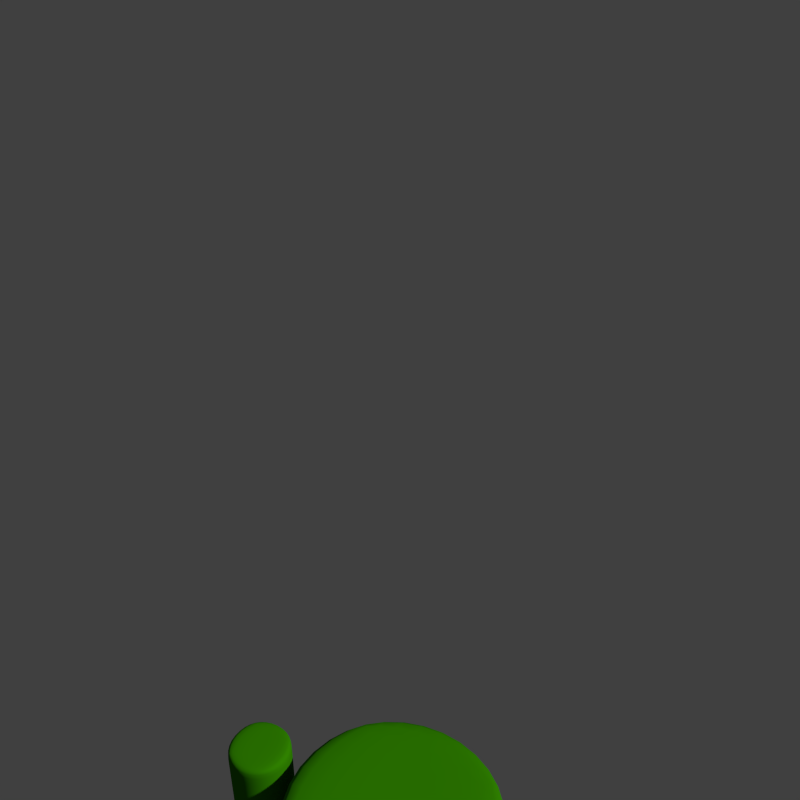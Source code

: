 # Source: Android.blend  (saved by Blender 2.79.0; exported with 4.5.12 LTS)
import bpy
from mathutils import Matrix  # noqa: F401  (used for matrix-valued properties, if any)

bpy.ops.wm.read_factory_settings(use_empty=True)
scene = bpy.context.scene
scene.name = 'Scene'

# ---- collections
col_collection_1 = bpy.data.collections.new('Collection 1'); scene.collection.children.link(col_collection_1)

# ---- materials (node trees are filled in below, after node groups)
mat_material_001 = bpy.data.materials.new('Material.001')
mat_material_001.alpha_threshold = 0.0
mat_material_001.use_transparent_shadow = False
mat_material_001.diffuse_color = (0.0299, 0.2203, 0.0, 1.0)
mat_material_001.roughness = 0.5
mat_material_001.specular_intensity = 0.15
mat_material_001.line_color = (0.0, 0.0, 0.0, 1.0)

# ---- material node trees

# ---- world
world_world = bpy.data.worlds.new('World'); scene.world = world_world
world_world.color = (0.05088, 0.05088, 0.05088)
world_world.use_sun_shadow = False
world_world.sun_shadow_jitter_overblur = 0.0
world_world.cycles.sampling_method = 'NONE'
world_world.cycles.sample_map_resolution = 256

# ---- cameras
cam_camera = bpy.data.cameras.new('Camera')
cam_camera.clip_end = 100.0
cam_camera.lens = 35.0
cam_camera.sensor_width = 32.0
cam_camera.sensor_height = 18.0
cam_camera.ortho_scale = 7.314
cam_camera.dof.focus_distance = 0.0
cam_camera.dof.aperture_fstop = 128.0

# ---- lights
light_lamp = bpy.data.lights.new('Lamp', 'POINT')
light_lamp.transmission_factor = 0.0
light_lamp.cutoff_distance = 30.0
light_lamp.energy = 100.0
light_lamp.shadow_buffer_clip_start = 1.001
light_lamp.shadow_soft_size = 0.1
light_lamp.shadow_maximum_resolution = 0.006
light_lamp.use_absolute_resolution = True
light_lamp.cycles.use_multiple_importance_sampling = False

# ---- meshes
me_cylinder = bpy.data.meshes.new('Cylinder')
me_cylinder.from_pydata([(0.7071, 0.7071, 0.0), (-8.742e-08, -1.0, 0.0), (0.0, 1.0, -1.566), (0.7071, 0.7071, -1.566), (1.0, -4.371e-08, -1.566), (0.7071, -0.7071, -1.566), (-8.742e-08, -1.0, -1.566), (-0.7071, -0.7071, -1.566), (-1.0, 1.192e-08, -1.566), (-0.7071, 0.7071, -1.566), (0.0, 1.0, 0.0), (-0.7071, 0.7071, 0.0), (1.0, -4.371e-08, 0.0), (0.7071, -0.7071, 0.0), (-0.7071, -0.7071, 0.0), (-1.0, 1.192e-08, 0.0), (0.7071, 0.7071, 1.018), (-8.742e-08, -1.0, 1.018), (0.0, 1.0, 1.018), (-0.7071, 0.7071, 1.018), (1.0, -4.371e-08, 1.018), (0.7071, -0.7071, 1.018), (-0.7071, -0.7071, 1.018), (-1.0, 1.192e-08, 1.018), (-3.166e-08, 3.168e-10, 1.018), (-0.7071, -0.7071, 0.924), (0.7071, -0.7071, 0.924), (1.0, -4.371e-08, 0.924), (-0.7071, 0.7071, 0.924), (0.0, 1.0, 0.924), (-8.742e-08, -1.0, 0.924), (0.7071, 0.7071, 0.924), (-1.0, 1.192e-08, 0.924), (-3.166e-08, 0.0, -1.566), (0.7071, 0.7071, -1.516), (-1.0, 1.192e-08, -1.516), (-0.7071, -0.7071, -1.516), (0.7071, -0.7071, -1.516), (1.0, -4.371e-08, -1.516), (-0.7071, 0.7071, -1.516), (0.0, 1.0, -1.516), (-8.742e-08, -1.0, -1.516)], [], [(39, 40, 2, 9), (38, 37, 5, 4), (36, 35, 8, 7), (35, 39, 9, 8), (34, 38, 4, 3), (37, 41, 6, 5), (41, 36, 7, 6), (40, 34, 3, 2), (31, 16, 20, 27), (28, 19, 18, 29), (26, 21, 17, 30), (27, 20, 21, 26), (25, 22, 23, 32), (32, 23, 19, 28), (30, 17, 22, 25), (29, 18, 16, 31), (10, 29, 31, 0), (1, 30, 25, 14), (15, 32, 28, 11), (23, 22, 17, 24), (0, 31, 27, 12), (11, 28, 29, 10), (21, 20, 24, 17), (19, 23, 24, 18), (13, 26, 30, 1), (16, 18, 24, 20), (14, 25, 32, 15), (12, 27, 26, 13), (10, 0, 34, 40), (1, 14, 36, 41), (13, 1, 41, 37), (6, 7, 8, 33), (9, 2, 33, 8), (5, 6, 33, 4), (11, 10, 40, 39), (14, 15, 35, 36), (3, 4, 33, 2), (12, 13, 37, 38), (15, 11, 39, 35), (0, 12, 38, 34)])
me_cylinder.polygons.foreach_set('use_smooth', [True] * 40)
_uv = me_cylinder.uv_layers.new(name='UVMap')
_uv.uv.foreach_set('vector', [0.0915, 0.7287, 0.01277, 0.7287, 0.01277, 0.7235, 0.0915, 0.7235, 0.4851, 0.7287, 0.4064, 0.7287, 0.4064, 0.7235, 0.4851, 0.7235, 0.249, 0.7287, 0.1702, 0.7287, 0.1702, 0.7235, 0.249, 0.7235, 0.1702, 0.7287, 0.0915, 0.7287, 0.0915, 0.7235, 0.1702, 0.7235, 0.5639, 0.7287, 0.4851, 0.7287, 0.4851, 0.7235, 0.5639, 0.7235, 0.4064, 0.7287, 0.3277, 0.7287, 0.3277, 0.7235, 0.4064, 0.7235, 0.3277, 0.7287, 0.249, 0.7287, 0.249, 0.7235, 0.3277, 0.7235, 0.6426, 0.7287, 0.5639, 0.7287, 0.5639, 0.7235, 0.6426, 0.7235, 0.5639, 0.9797, 0.5639, 0.9893, 0.4851, 0.9893, 0.4851, 0.9797, 0.09149, 0.9797, 0.09149, 0.9893, 0.01276, 0.9893, 0.01276, 0.9797, 0.4064, 0.9797, 0.4064, 0.9893, 0.3277, 0.9893, 0.3277, 0.9797, 0.4851, 0.9797, 0.4851, 0.9893, 0.4064, 0.9893, 0.4064, 0.9797, 0.249, 0.9797, 0.249, 0.9893, 0.1702, 0.9893, 0.1702, 0.9797, 0.1702, 0.9797, 0.1702, 0.9893, 0.09149, 0.9893, 0.09149, 0.9797, 0.3277, 0.9797, 0.3277, 0.9893, 0.249, 0.9893, 0.249, 0.9797, 0.6426, 0.9797, 0.6426, 0.9893, 0.5639, 0.9893, 0.5639, 0.9797, 0.6426, 0.8846, 0.6426, 0.9797, 0.5639, 0.9797, 0.5639, 0.8846, 0.3277, 0.8846, 0.3277, 0.9797, 0.249, 0.9797, 0.249, 0.8846, 0.1702, 0.8846, 0.1702, 0.9797, 0.09149, 0.9797, 0.0915, 0.8846, 0.1414, 0.7043, 0.06271, 0.7043, 0.007043, 0.6486, 0.1021, 0.6093, 0.5639, 0.8846, 0.5639, 0.9797, 0.4851, 0.9797, 0.4851, 0.8846, 0.0915, 0.8846, 0.09149, 0.9797, 0.01276, 0.9797, 0.01277, 0.8846, 0.007043, 0.5699, 0.06271, 0.5142, 0.1021, 0.6093, 0.007043, 0.6486, 0.1971, 0.6486, 0.1414, 0.7043, 0.1021, 0.6093, 0.1971, 0.5699, 0.4064, 0.8846, 0.4064, 0.9797, 0.3277, 0.9797, 0.3277, 0.8846, 0.1414, 0.5142, 0.1971, 0.5699, 0.1021, 0.6093, 0.06271, 0.5142, 0.249, 0.8846, 0.249, 0.9797, 0.1702, 0.9797, 0.1702, 0.8846, 0.4851, 0.8846, 0.4851, 0.9797, 0.4064, 0.9797, 0.4064, 0.8846, 0.6426, 0.8846, 0.5639, 0.8846, 0.5639, 0.7287, 0.6426, 0.7287, 0.3277, 0.8846, 0.249, 0.8846, 0.249, 0.7287, 0.3277, 0.7287, 0.4064, 0.8846, 0.3277, 0.8846, 0.3277, 0.7287, 0.4064, 0.7287, 0.3969, 0.5699, 0.3969, 0.6486, 0.3412, 0.7043, 0.3018, 0.6093, 0.2625, 0.7043, 0.2068, 0.6486, 0.3018, 0.6093, 0.3412, 0.7043, 0.3412, 0.5142, 0.3969, 0.5699, 0.3018, 0.6093, 0.2625, 0.5142, 0.0915, 0.8846, 0.01277, 0.8846, 0.01277, 0.7287, 0.0915, 0.7287, 0.249, 0.8846, 0.1702, 0.8846, 0.1702, 0.7287, 0.249, 0.7287, 0.2068, 0.5699, 0.2625, 0.5142, 0.3018, 0.6093, 0.2068, 0.6486, 0.4851, 0.8846, 0.4064, 0.8846, 0.4064, 0.7287, 0.4851, 0.7287, 0.1702, 0.8846, 0.0915, 0.8846, 0.0915, 0.7287, 0.1702, 0.7287, 0.5639, 0.8846, 0.4851, 0.8846, 0.4851, 0.7287, 0.5639, 0.7287])
me_cylinder.materials.append(mat_material_001)
me_cylinder.use_remesh_preserve_volume = False
me_cylinder.use_remesh_preserve_attributes = False
me_cylinder.use_mirror_vertex_groups = False
me_cylinder.update()
me_cylinder_003 = bpy.data.meshes.new('Cylinder.003')
me_cylinder_003.from_pydata([(0.2121, 0.2121, -0.1921), (-5.451e-08, -0.3, -0.1921), (-2.828e-08, 0.3, -1.032), (0.2121, 0.2121, -1.032), (0.3, -1.411e-08, -1.032), (0.2121, -0.2121, -1.032), (-5.451e-08, -0.3, -1.032), (-0.2121, -0.2121, -1.032), (-0.3, 2.584e-09, -1.032), (-0.2121, 0.2121, -1.032), (-2.828e-08, 0.3, -0.1921), (-0.2121, 0.2121, -0.1921), (0.3, -1.411e-08, -0.1921), (0.2121, -0.2121, -0.1921), (-0.2121, -0.2121, -0.1921), (-0.3, 2.584e-09, -0.1921), (0.2121, 0.2121, 0.5186), (-5.451e-08, -0.3, 0.5186), (-2.828e-08, 0.3, 0.5186), (-0.2121, 0.2121, 0.5186), (0.3, -1.411e-08, 0.5186), (0.2121, -0.2121, 0.5186), (-0.2121, -0.2121, 0.5186), (-0.3, 2.584e-09, 0.5186), (-3.778e-08, -8.984e-10, 0.5186), (-0.2121, -0.2121, 0.4623), (0.2121, -0.2121, 0.4623), (0.3, -1.411e-08, 0.4623), (-0.2121, 0.2121, 0.4623), (-2.828e-08, 0.3, 0.4623), (-5.451e-08, -0.3, 0.4623), (0.2121, 0.2121, 0.4623), (-0.3, 2.584e-09, 0.4623), (-3.778e-08, -9.934e-10, -1.032), (0.2121, 0.2121, -1.002), (-0.3, 2.584e-09, -1.002), (-0.2121, -0.2121, -1.002), (0.2121, -0.2121, -1.002), (0.3, -1.411e-08, -1.002), (-0.2121, 0.2121, -1.002), (-2.828e-08, 0.3, -1.002), (-5.451e-08, -0.3, -1.002)], [], [(39, 40, 2, 9), (38, 37, 5, 4), (36, 35, 8, 7), (35, 39, 9, 8), (34, 38, 4, 3), (37, 41, 6, 5), (41, 36, 7, 6), (40, 34, 3, 2), (31, 16, 20, 27), (28, 19, 18, 29), (26, 21, 17, 30), (27, 20, 21, 26), (25, 22, 23, 32), (32, 23, 19, 28), (30, 17, 22, 25), (29, 18, 16, 31), (10, 29, 31, 0), (1, 30, 25, 14), (15, 32, 28, 11), (23, 22, 17, 24), (0, 31, 27, 12), (11, 28, 29, 10), (21, 20, 24, 17), (19, 23, 24, 18), (13, 26, 30, 1), (16, 18, 24, 20), (14, 25, 32, 15), (12, 27, 26, 13), (10, 0, 34, 40), (1, 14, 36, 41), (13, 1, 41, 37), (6, 7, 8, 33), (9, 2, 33, 8), (5, 6, 33, 4), (11, 10, 40, 39), (14, 15, 35, 36), (3, 4, 33, 2), (12, 13, 37, 38), (15, 11, 39, 35), (0, 12, 38, 34)])
me_cylinder_003.polygons.foreach_set('use_smooth', [True] * 40)
_uv = me_cylinder_003.uv_layers.new(name='UVMap')
_uv.uv.foreach_set('vector', [0.7403, 0.01541, 0.6915, 0.01541, 0.6915, 0.009031, 0.7403, 0.009032, 0.9846, 0.01541, 0.9358, 0.01541, 0.9358, 0.009031, 0.9846, 0.009031, 0.838, 0.01541, 0.7892, 0.01541, 0.7892, 0.009032, 0.838, 0.009032, 0.7892, 0.01541, 0.7403, 0.01541, 0.7403, 0.009032, 0.7892, 0.009032, 0.6426, 0.01541, 0.5938, 0.01541, 0.5938, 0.009031, 0.6426, 0.009031, 0.9358, 0.01541, 0.8869, 0.01541, 0.8869, 0.009031, 0.9358, 0.009031, 0.8869, 0.01541, 0.838, 0.01541, 0.838, 0.009032, 0.8869, 0.009031, 0.6915, 0.01541, 0.6426, 0.01541, 0.6426, 0.009031, 0.6915, 0.009031, 0.6426, 0.3269, 0.6426, 0.3388, 0.5938, 0.3388, 0.5938, 0.3269, 0.7403, 0.3269, 0.7403, 0.3388, 0.6915, 0.3388, 0.6915, 0.3269, 0.9358, 0.3269, 0.9358, 0.3388, 0.8869, 0.3388, 0.8869, 0.3269, 0.9846, 0.3269, 0.9846, 0.3388, 0.9358, 0.3388, 0.9358, 0.3269, 0.838, 0.3269, 0.838, 0.3388, 0.7892, 0.3388, 0.7892, 0.3269, 0.7892, 0.3269, 0.7892, 0.3388, 0.7403, 0.3388, 0.7403, 0.3269, 0.8869, 0.3269, 0.8869, 0.3388, 0.838, 0.3388, 0.838, 0.3269, 0.6915, 0.3269, 0.6915, 0.3388, 0.6426, 0.3388, 0.6426, 0.3269, 0.6915, 0.1876, 0.6915, 0.3269, 0.6426, 0.3269, 0.6426, 0.1876, 0.8869, 0.1876, 0.8869, 0.3269, 0.838, 0.3269, 0.838, 0.1876, 0.7892, 0.1876, 0.7892, 0.3269, 0.7403, 0.3269, 0.7403, 0.1876, 0.462, 0.09621, 0.462, 0.04736, 0.4965, 0.01281, 0.5209, 0.07178, 0.6426, 0.1876, 0.6426, 0.3269, 0.5938, 0.3269, 0.5938, 0.1876, 0.7403, 0.1876, 0.7403, 0.3269, 0.6915, 0.3269, 0.6915, 0.1876, 0.5454, 0.01281, 0.5799, 0.04736, 0.5209, 0.07178, 0.4965, 0.01281, 0.4965, 0.1308, 0.462, 0.09621, 0.5209, 0.07178, 0.5454, 0.1308, 0.9358, 0.1876, 0.9358, 0.3269, 0.8869, 0.3269, 0.8869, 0.1876, 0.5799, 0.09621, 0.5454, 0.1308, 0.5209, 0.07178, 0.5799, 0.04736, 0.838, 0.1876, 0.838, 0.3269, 0.7892, 0.3269, 0.7892, 0.1876, 0.9846, 0.1876, 0.9846, 0.3269, 0.9358, 0.3269, 0.9358, 0.1876, 0.6915, 0.1876, 0.6426, 0.1876, 0.6426, 0.01541, 0.6915, 0.01541, 0.8869, 0.1876, 0.838, 0.1876, 0.838, 0.01541, 0.8869, 0.01541, 0.9358, 0.1876, 0.8869, 0.1876, 0.8869, 0.01541, 0.9358, 0.01541, 0.414, 0.1308, 0.3651, 0.1308, 0.3306, 0.09621, 0.3895, 0.07178, 0.3306, 0.04736, 0.3651, 0.01281, 0.3895, 0.07178, 0.3306, 0.09621, 0.4485, 0.09621, 0.414, 0.1308, 0.3895, 0.07178, 0.4485, 0.04736, 0.7403, 0.1876, 0.6915, 0.1876, 0.6915, 0.01541, 0.7403, 0.01541, 0.838, 0.1876, 0.7892, 0.1876, 0.7892, 0.01541, 0.838, 0.01541, 0.414, 0.01281, 0.4485, 0.04736, 0.3895, 0.07178, 0.3651, 0.01281, 0.9846, 0.1876, 0.9358, 0.1876, 0.9358, 0.01541, 0.9846, 0.01541, 0.7892, 0.1876, 0.7403, 0.1876, 0.7403, 0.01541, 0.7892, 0.01541, 0.6426, 0.1876, 0.5938, 0.1876, 0.5938, 0.01541, 0.6426, 0.01541])
me_cylinder_003.materials.append(mat_material_001)
me_cylinder_003.use_remesh_preserve_volume = False
me_cylinder_003.use_remesh_preserve_attributes = False
me_cylinder_003.use_mirror_vertex_groups = False
me_cylinder_003.update()
me_cylinder_002 = bpy.data.meshes.new('Cylinder.002')
me_cylinder_002.from_pydata([(0.2121, 0.2121, -0.1921), (-5.451e-08, -0.3, -0.1921), (-2.828e-08, 0.3, -1.032), (0.2121, 0.2121, -1.032), (0.3, -1.411e-08, -1.032), (0.2121, -0.2121, -1.032), (-5.451e-08, -0.3, -1.032), (-0.2121, -0.2121, -1.032), (-0.3, 2.584e-09, -1.032), (-0.2121, 0.2121, -1.032), (-2.828e-08, 0.3, -0.1921), (-0.2121, 0.2121, -0.1921), (0.3, -1.411e-08, -0.1921), (0.2121, -0.2121, -0.1921), (-0.2121, -0.2121, -0.1921), (-0.3, 2.584e-09, -0.1921), (0.2121, 0.2121, 0.5186), (-5.451e-08, -0.3, 0.5186), (-2.828e-08, 0.3, 0.5186), (-0.2121, 0.2121, 0.5186), (0.3, -1.411e-08, 0.5186), (0.2121, -0.2121, 0.5186), (-0.2121, -0.2121, 0.5186), (-0.3, 2.584e-09, 0.5186), (-3.778e-08, -8.984e-10, 0.5186), (-0.2121, -0.2121, 0.4623), (0.2121, -0.2121, 0.4623), (0.3, -1.411e-08, 0.4623), (-0.2121, 0.2121, 0.4623), (-2.828e-08, 0.3, 0.4623), (-5.451e-08, -0.3, 0.4623), (0.2121, 0.2121, 0.4623), (-0.3, 2.584e-09, 0.4623), (-3.778e-08, -9.934e-10, -1.032), (0.2121, 0.2121, -1.002), (-0.3, 2.584e-09, -1.002), (-0.2121, -0.2121, -1.002), (0.2121, -0.2121, -1.002), (0.3, -1.411e-08, -1.002), (-0.2121, 0.2121, -1.002), (-2.828e-08, 0.3, -1.002), (-5.451e-08, -0.3, -1.002)], [], [(39, 40, 2, 9), (38, 37, 5, 4), (36, 35, 8, 7), (35, 39, 9, 8), (34, 38, 4, 3), (37, 41, 6, 5), (41, 36, 7, 6), (40, 34, 3, 2), (31, 16, 20, 27), (28, 19, 18, 29), (26, 21, 17, 30), (27, 20, 21, 26), (25, 22, 23, 32), (32, 23, 19, 28), (30, 17, 22, 25), (29, 18, 16, 31), (10, 29, 31, 0), (1, 30, 25, 14), (15, 32, 28, 11), (23, 22, 17, 24), (0, 31, 27, 12), (11, 28, 29, 10), (21, 20, 24, 17), (19, 23, 24, 18), (13, 26, 30, 1), (16, 18, 24, 20), (14, 25, 32, 15), (12, 27, 26, 13), (10, 0, 34, 40), (1, 14, 36, 41), (13, 1, 41, 37), (6, 7, 8, 33), (9, 2, 33, 8), (5, 6, 33, 4), (11, 10, 40, 39), (14, 15, 35, 36), (3, 4, 33, 2), (12, 13, 37, 38), (15, 11, 39, 35), (0, 12, 38, 34)])
me_cylinder_002.polygons.foreach_set('use_smooth', [True] * 40)
_uv = me_cylinder_002.uv_layers.new(name='UVMap')
_uv.uv.foreach_set('vector', [0.9339, 0.6866, 0.9818, 0.6866, 0.9818, 0.6929, 0.9339, 0.6929, 0.694, 0.6866, 0.7419, 0.6866, 0.7419, 0.6929, 0.694, 0.6929, 0.8379, 0.6866, 0.8859, 0.6866, 0.8859, 0.6929, 0.8379, 0.6929, 0.8859, 0.6866, 0.9339, 0.6866, 0.9339, 0.6929, 0.8859, 0.6929, 0.646, 0.6866, 0.694, 0.6866, 0.694, 0.6929, 0.646, 0.6929, 0.7419, 0.6866, 0.7899, 0.6866, 0.7899, 0.6929, 0.7419, 0.6929, 0.7899, 0.6866, 0.8379, 0.6866, 0.8379, 0.6929, 0.7899, 0.6929, 0.598, 0.6866, 0.646, 0.6866, 0.646, 0.6929, 0.598, 0.6929, 0.646, 0.3807, 0.646, 0.369, 0.694, 0.369, 0.694, 0.3807, 0.9339, 0.3807, 0.9339, 0.369, 0.9818, 0.369, 0.9818, 0.3807, 0.7419, 0.3807, 0.7419, 0.369, 0.7899, 0.369, 0.7899, 0.3807, 0.694, 0.3807, 0.694, 0.369, 0.7419, 0.369, 0.7419, 0.3807, 0.8379, 0.3807, 0.8379, 0.369, 0.8859, 0.369, 0.8859, 0.3807, 0.8859, 0.3807, 0.8859, 0.369, 0.9339, 0.369, 0.9339, 0.3807, 0.7899, 0.3807, 0.7899, 0.369, 0.8379, 0.369, 0.8379, 0.3807, 0.598, 0.3807, 0.598, 0.369, 0.646, 0.369, 0.646, 0.3807, 0.598, 0.5175, 0.598, 0.3807, 0.646, 0.3807, 0.646, 0.5175, 0.7899, 0.5175, 0.7899, 0.3807, 0.8379, 0.3807, 0.8379, 0.5175, 0.8859, 0.5175, 0.8859, 0.3807, 0.9339, 0.3807, 0.9339, 0.5175, 0.4864, 0.2868, 0.5344, 0.2868, 0.5683, 0.3207, 0.5104, 0.3447, 0.646, 0.5175, 0.646, 0.3807, 0.694, 0.3807, 0.694, 0.5175, 0.9339, 0.5175, 0.9339, 0.3807, 0.9818, 0.3807, 0.9818, 0.5175, 0.5683, 0.3687, 0.5344, 0.4026, 0.5104, 0.3447, 0.5683, 0.3207, 0.4525, 0.3207, 0.4864, 0.2868, 0.5104, 0.3447, 0.4525, 0.3687, 0.7419, 0.5175, 0.7419, 0.3807, 0.7899, 0.3807, 0.7899, 0.5175, 0.4864, 0.4026, 0.4525, 0.3687, 0.5104, 0.3447, 0.5344, 0.4026, 0.8379, 0.5175, 0.8379, 0.3807, 0.8859, 0.3807, 0.8859, 0.5175, 0.694, 0.5175, 0.694, 0.3807, 0.7419, 0.3807, 0.7419, 0.5175, 0.598, 0.5175, 0.646, 0.5175, 0.646, 0.6866, 0.598, 0.6866, 0.7899, 0.5175, 0.8379, 0.5175, 0.8379, 0.6866, 0.7899, 0.6866, 0.7419, 0.5175, 0.7899, 0.5175, 0.7899, 0.6866, 0.7419, 0.6866, 0.4521, 0.2409, 0.4521, 0.1929, 0.486, 0.159, 0.51, 0.2169, 0.534, 0.159, 0.5679, 0.1929, 0.51, 0.2169, 0.486, 0.159, 0.486, 0.2748, 0.4521, 0.2409, 0.51, 0.2169, 0.534, 0.2748, 0.9339, 0.5175, 0.9818, 0.5175, 0.9818, 0.6866, 0.9339, 0.6866, 0.8379, 0.5175, 0.8859, 0.5175, 0.8859, 0.6866, 0.8379, 0.6866, 0.5679, 0.2409, 0.534, 0.2748, 0.51, 0.2169, 0.5679, 0.1929, 0.694, 0.5175, 0.7419, 0.5175, 0.7419, 0.6866, 0.694, 0.6866, 0.8859, 0.5175, 0.9339, 0.5175, 0.9339, 0.6866, 0.8859, 0.6866, 0.646, 0.5175, 0.694, 0.5175, 0.694, 0.6866, 0.646, 0.6866])
me_cylinder_002.materials.append(mat_material_001)
me_cylinder_002.use_remesh_preserve_volume = False
me_cylinder_002.use_remesh_preserve_attributes = False
me_cylinder_002.use_mirror_vertex_groups = False
me_cylinder_002.update()

# ---- objects
ob_body = bpy.data.objects.new('Body', me_cylinder)
ob_lefthand = bpy.data.objects.new('LeftHand', me_cylinder_003)
ob_righthand = bpy.data.objects.new('RightHand', me_cylinder_002)
ob_lamp = bpy.data.objects.new('Lamp', light_lamp)
ob_camera = bpy.data.objects.new('Camera', cam_camera)

# ---- transforms, parenting, visibility, modifiers, constraints
ob_body.location = (0.0, 0.0, -1.68)
ob_body.rotation_euler = (0.0, 0.0, -1.031)
ob_body.lineart.crease_threshold = 0.0
_m = ob_body.modifiers.new('Subsurf', 'SUBSURF')
_m.uv_smooth = 'PRESERVE_CORNERS'
_m.quality = 2
_m.levels = 2
_m.show_only_control_edges = False
ob_lefthand.parent = ob_body
ob_lefthand.matrix_parent_inverse = Matrix(((1.0, 0.0, 0.0, -0.0), (0.0, 1.0, 0.0, -0.0), (0.0, 0.0, 1.0, -2.4), (0.0, 0.0, 0.0, 1.0)))
ob_lefthand.location = (1.3, 0.0, 2.85)
ob_lefthand.lineart.crease_threshold = 0.0
_m = ob_lefthand.modifiers.new('Subsurf', 'SUBSURF')
_m.uv_smooth = 'PRESERVE_CORNERS'
_m.quality = 2
_m.levels = 2
_m.show_only_control_edges = False
ob_righthand.parent = ob_body
ob_righthand.matrix_parent_inverse = Matrix(((1.0, 0.0, 0.0, -0.0), (0.0, 1.0, 0.0, -0.0), (0.0, 0.0, 1.0, -2.4), (0.0, 0.0, 0.0, 1.0)))
ob_righthand.location = (-1.3, 0.0, 2.85)
ob_righthand.lineart.crease_threshold = 0.0
_m = ob_righthand.modifiers.new('Subsurf', 'SUBSURF')
_m.uv_smooth = 'PRESERVE_CORNERS'
_m.quality = 2
_m.levels = 2
_m.show_only_control_edges = False
ob_lamp.location = (-1.95, 1.005, 5.904)
ob_lamp.rotation_euler = (0.6503, 0.05522, 1.866)
ob_lamp.lock_rotations_4d = False
ob_lamp.empty_display_type = 'ARROWS'
ob_lamp.color = (0.0, 0.0, 0.0, 0.0)
ob_lamp.hide_render = True
ob_lamp.lineart.crease_threshold = 0.0
ob_camera.location = (-2.12, -3.79, 5.549)
ob_camera.rotation_euler = (1.047, 1.123e-07, -0.5236)
ob_camera.scale = (1.0, 1.0, 1.0)
ob_camera.lock_rotations_4d = False
ob_camera.empty_display_type = 'ARROWS'
ob_camera.color = (0.0, 0.0, 0.0, 0.0)
ob_camera.display_type = 'WIRE'
ob_camera.lineart.crease_threshold = 0.0

# ---- collection membership
col_collection_1.objects.link(ob_body)
col_collection_1.objects.link(ob_lefthand)
col_collection_1.objects.link(ob_righthand)
col_collection_1.objects.link(ob_lamp)
col_collection_1.objects.link(ob_camera)

# ---- scene / render settings (as saved in the file)
scene.camera = ob_camera
scene.frame_start = 1; scene.frame_end = 250; scene.frame_set(1)
scene.render.engine = 'BLENDER_EEVEE_NEXT'
scene.render.image_settings.compression = 100
scene.render.resolution_x = 1200
scene.render.resolution_y = 1200
scene.render.dither_intensity = 0.0
scene.cycles.use_denoising = False
scene.cycles.samples = 10
scene.cycles.sampling_pattern = 'TABULATED_SOBOL'
scene.cycles.light_sampling_threshold = 0.0
scene.cycles.use_adaptive_sampling = False
scene.cycles.use_light_tree = False
scene.cycles.blur_glossy = 0.0
scene.cycles.volume_bounces = 1
scene.cycles.pixel_filter_type = 'GAUSSIAN'
scene.cycles.sample_clamp_indirect = 0.0
scene.view_settings.view_transform = 'Standard'
bpy.context.view_layer.update()

# ---- added for rendering (the .blend has no usable light): sun
light_auto_sun = bpy.data.lights.new('AutoSun', 'SUN')
light_auto_sun.energy = 3.0
light_auto_sun.angle = 0.0523599
ob_auto_sun = bpy.data.objects.new('AutoSun', light_auto_sun)
scene.collection.objects.link(ob_auto_sun)
ob_auto_sun.rotation_euler = (0.872665, 0.174533, 0.523599)
bpy.context.view_layer.update()
